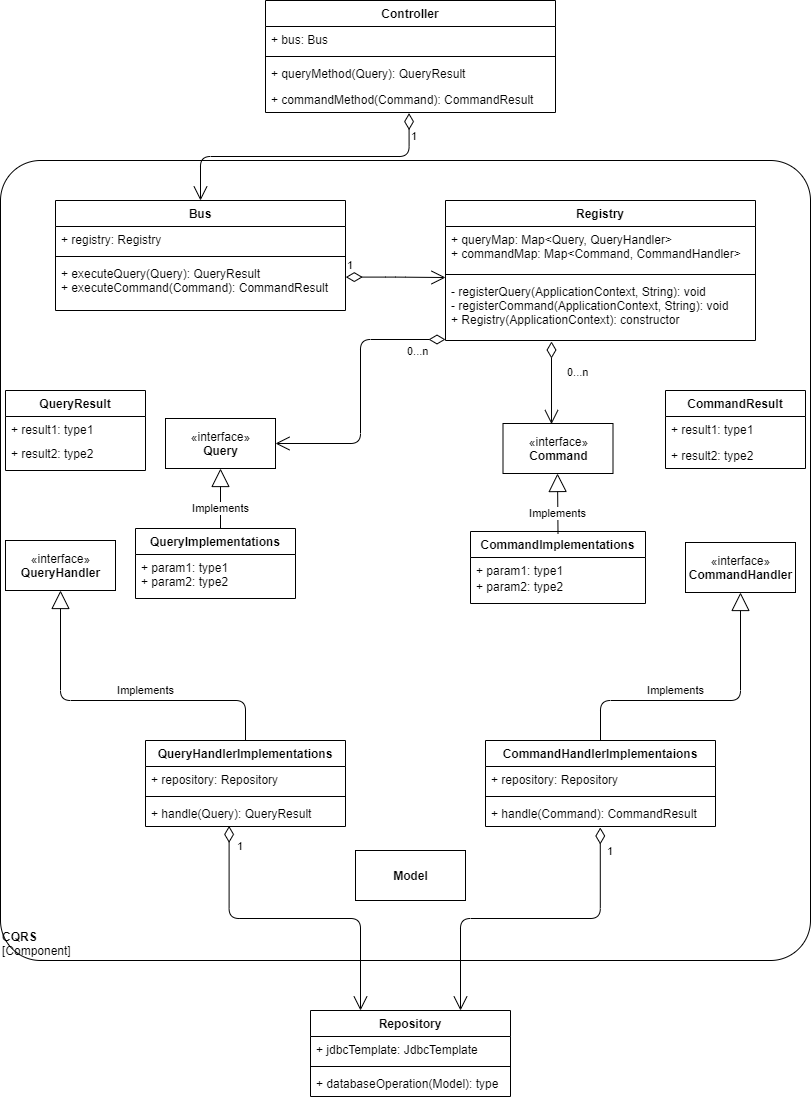

The diagram above was exported from draw.io. Its source (the exported page's mxGraphModel, read from the mxfile embedded in the PNG):
<mxGraphModel dx="1038" dy="1631" grid="1" gridSize="10" guides="1" tooltips="1" connect="1" arrows="1" fold="1" page="1" pageScale="1" pageWidth="850" pageHeight="1100" math="0" shadow="0">
  <root>
    <mxCell id="0" />
    <mxCell id="1" parent="0" />
    <mxCell id="9hxov6UwLi_tWVRm87We-3" value="&lt;div style=&quot;text-align: left&quot;&gt;&lt;b&gt;CQRS&lt;/b&gt;&lt;/div&gt;&lt;div style=&quot;text-align: left&quot;&gt;[Component]&lt;/div&gt;" style="rounded=1;whiteSpace=wrap;html=1;labelBackgroundColor=none;fillColor=#ffffff;fontColor=#000000;align=left;arcSize=5;strokeColor=#000000;verticalAlign=bottom;points=[[0.25,0,0],[0.5,0,0],[0.75,0,0],[1,0.25,0],[1,0.5,0],[1,0.75,0],[0.75,1,0],[0.5,1,0],[0.25,1,0],[0,0.75,0],[0,0.5,0],[0,0.25,0]];" vertex="1" parent="1">
      <mxGeometry x="15" y="-900" width="810" height="800" as="geometry" />
    </mxCell>
    <mxCell id="9hxov6UwLi_tWVRm87We-5" value="Bus" style="swimlane;fontStyle=1;align=center;verticalAlign=top;childLayout=stackLayout;horizontal=1;startSize=26;horizontalStack=0;resizeParent=1;resizeParentMax=0;resizeLast=0;collapsible=1;marginBottom=0;" vertex="1" parent="1">
      <mxGeometry x="70" y="-860" width="290" height="110" as="geometry" />
    </mxCell>
    <mxCell id="9hxov6UwLi_tWVRm87We-6" value="+ registry: Registry" style="text;strokeColor=none;fillColor=none;align=left;verticalAlign=top;spacingLeft=4;spacingRight=4;overflow=hidden;rotatable=0;points=[[0,0.5],[1,0.5]];portConstraint=eastwest;" vertex="1" parent="9hxov6UwLi_tWVRm87We-5">
      <mxGeometry y="26" width="290" height="26" as="geometry" />
    </mxCell>
    <mxCell id="9hxov6UwLi_tWVRm87We-7" value="" style="line;strokeWidth=1;fillColor=none;align=left;verticalAlign=middle;spacingTop=-1;spacingLeft=3;spacingRight=3;rotatable=0;labelPosition=right;points=[];portConstraint=eastwest;" vertex="1" parent="9hxov6UwLi_tWVRm87We-5">
      <mxGeometry y="52" width="290" height="8" as="geometry" />
    </mxCell>
    <mxCell id="9hxov6UwLi_tWVRm87We-8" value="+ executeQuery(Query): QueryResult&#10;+ executeCommand(Command): CommandResult" style="text;strokeColor=none;fillColor=none;align=left;verticalAlign=top;spacingLeft=4;spacingRight=4;overflow=hidden;rotatable=0;points=[[0,0.5],[1,0.5]];portConstraint=eastwest;" vertex="1" parent="9hxov6UwLi_tWVRm87We-5">
      <mxGeometry y="60" width="290" height="50" as="geometry" />
    </mxCell>
    <mxCell id="9hxov6UwLi_tWVRm87We-9" value="Registry" style="swimlane;fontStyle=1;align=center;verticalAlign=top;childLayout=stackLayout;horizontal=1;startSize=26;horizontalStack=0;resizeParent=1;resizeParentMax=0;resizeLast=0;collapsible=1;marginBottom=0;" vertex="1" parent="1">
      <mxGeometry x="460" y="-860" width="310" height="140" as="geometry" />
    </mxCell>
    <mxCell id="9hxov6UwLi_tWVRm87We-10" value="+ queryMap: Map&lt;Query, QueryHandler&gt;&#10;+ commandMap: Map&lt;Command, CommandHandler&gt;" style="text;strokeColor=none;fillColor=none;align=left;verticalAlign=top;spacingLeft=4;spacingRight=4;overflow=hidden;rotatable=0;points=[[0,0.5],[1,0.5]];portConstraint=eastwest;" vertex="1" parent="9hxov6UwLi_tWVRm87We-9">
      <mxGeometry y="26" width="310" height="44" as="geometry" />
    </mxCell>
    <mxCell id="9hxov6UwLi_tWVRm87We-11" value="" style="line;strokeWidth=1;fillColor=none;align=left;verticalAlign=middle;spacingTop=-1;spacingLeft=3;spacingRight=3;rotatable=0;labelPosition=right;points=[];portConstraint=eastwest;" vertex="1" parent="9hxov6UwLi_tWVRm87We-9">
      <mxGeometry y="70" width="310" height="8" as="geometry" />
    </mxCell>
    <mxCell id="9hxov6UwLi_tWVRm87We-12" value="- registerQuery(ApplicationContext, String): void&#10;- registerCommand(ApplicationContext, String): void&#10;+ Registry(ApplicationContext): constructor" style="text;strokeColor=none;fillColor=none;align=left;verticalAlign=top;spacingLeft=4;spacingRight=4;overflow=hidden;rotatable=0;points=[[0,0.5],[1,0.5]];portConstraint=eastwest;" vertex="1" parent="9hxov6UwLi_tWVRm87We-9">
      <mxGeometry y="78" width="310" height="62" as="geometry" />
    </mxCell>
    <mxCell id="9hxov6UwLi_tWVRm87We-15" value="«interface»&lt;br&gt;&lt;b&gt;Query&lt;/b&gt;" style="html=1;" vertex="1" parent="1">
      <mxGeometry x="180" y="-642" width="110" height="50" as="geometry" />
    </mxCell>
    <mxCell id="9hxov6UwLi_tWVRm87We-16" value="«interface»&lt;br&gt;&lt;b&gt;Command&lt;/b&gt;" style="html=1;" vertex="1" parent="1">
      <mxGeometry x="517.5" y="-637" width="110" height="50" as="geometry" />
    </mxCell>
    <mxCell id="9hxov6UwLi_tWVRm87We-17" value="«interface»&lt;br&gt;&lt;b&gt;QueryHandler&lt;/b&gt;" style="html=1;" vertex="1" parent="1">
      <mxGeometry x="20" y="-520" width="110" height="50" as="geometry" />
    </mxCell>
    <mxCell id="9hxov6UwLi_tWVRm87We-18" value="«interface»&lt;br&gt;&lt;b&gt;CommandHandler&lt;/b&gt;" style="html=1;" vertex="1" parent="1">
      <mxGeometry x="700" y="-518" width="110" height="50" as="geometry" />
    </mxCell>
    <mxCell id="9hxov6UwLi_tWVRm87We-37" value="1" style="endArrow=open;html=1;endSize=12;startArrow=diamondThin;startSize=14;startFill=0;edgeStyle=orthogonalEdgeStyle;align=left;verticalAlign=bottom;exitX=1.001;exitY=0.332;exitDx=0;exitDy=0;exitPerimeter=0;" edge="1" parent="1" source="9hxov6UwLi_tWVRm87We-8">
      <mxGeometry x="-1" y="3" relative="1" as="geometry">
        <mxPoint x="240" y="-700" as="sourcePoint" />
        <mxPoint x="460" y="-783" as="targetPoint" />
      </mxGeometry>
    </mxCell>
    <mxCell id="9hxov6UwLi_tWVRm87We-39" value="0...n" style="endArrow=open;html=1;endSize=12;startArrow=diamondThin;startSize=14;startFill=0;edgeStyle=orthogonalEdgeStyle;align=left;verticalAlign=bottom;entryX=1;entryY=0.5;entryDx=0;entryDy=0;" edge="1" parent="1" target="9hxov6UwLi_tWVRm87We-15">
      <mxGeometry x="-0.2263" y="45" relative="1" as="geometry">
        <mxPoint x="460" y="-721" as="sourcePoint" />
        <mxPoint x="475" y="-690" as="targetPoint" />
        <mxPoint as="offset" />
      </mxGeometry>
    </mxCell>
    <mxCell id="9hxov6UwLi_tWVRm87We-41" value="Implements" style="endArrow=block;endSize=16;endFill=0;html=1;exitX=0.5;exitY=0;exitDx=0;exitDy=0;entryX=0.5;entryY=1;entryDx=0;entryDy=0;" edge="1" parent="1" target="9hxov6UwLi_tWVRm87We-15">
      <mxGeometry x="-0.3333" width="160" relative="1" as="geometry">
        <mxPoint x="235" y="-532" as="sourcePoint" />
        <mxPoint x="220" y="-622" as="targetPoint" />
        <mxPoint as="offset" />
      </mxGeometry>
    </mxCell>
    <mxCell id="9hxov6UwLi_tWVRm87We-42" value="Implements" style="endArrow=block;endSize=16;endFill=0;html=1;entryX=0.5;entryY=1;entryDx=0;entryDy=0;" edge="1" parent="1">
      <mxGeometry x="-0.3333" width="160" relative="1" as="geometry">
        <mxPoint x="572.5" y="-527" as="sourcePoint" />
        <mxPoint x="572" y="-587" as="targetPoint" />
        <mxPoint as="offset" />
      </mxGeometry>
    </mxCell>
    <mxCell id="9hxov6UwLi_tWVRm87We-43" value="Implements" style="endArrow=block;endSize=16;endFill=0;html=1;exitX=0.5;exitY=0;exitDx=0;exitDy=0;entryX=0.5;entryY=1;entryDx=0;entryDy=0;" edge="1" parent="1" source="9hxov6UwLi_tWVRm87We-33" target="9hxov6UwLi_tWVRm87We-17">
      <mxGeometry x="-0.1642" y="-10" width="160" relative="1" as="geometry">
        <mxPoint x="299.5" y="-280" as="sourcePoint" />
        <mxPoint x="299.5" y="-340" as="targetPoint" />
        <mxPoint as="offset" />
        <Array as="points">
          <mxPoint x="260" y="-360" />
          <mxPoint x="75" y="-360" />
        </Array>
      </mxGeometry>
    </mxCell>
    <mxCell id="9hxov6UwLi_tWVRm87We-44" value="Implements" style="endArrow=block;endSize=16;endFill=0;html=1;exitX=0.5;exitY=0;exitDx=0;exitDy=0;entryX=0.5;entryY=1;entryDx=0;entryDy=0;" edge="1" parent="1" source="9hxov6UwLi_tWVRm87We-29" target="9hxov6UwLi_tWVRm87We-18">
      <mxGeometry x="-0.2014" y="10" width="160" relative="1" as="geometry">
        <mxPoint x="562.8" y="-202.2360000000001" as="sourcePoint" />
        <mxPoint x="562.5" y="-340" as="targetPoint" />
        <mxPoint as="offset" />
        <Array as="points">
          <mxPoint x="615" y="-360" />
          <mxPoint x="755" y="-360" />
        </Array>
      </mxGeometry>
    </mxCell>
    <mxCell id="9hxov6UwLi_tWVRm87We-49" value="&lt;b&gt;Model&lt;/b&gt;" style="html=1;" vertex="1" parent="1">
      <mxGeometry x="370" y="-210" width="110" height="50" as="geometry" />
    </mxCell>
    <mxCell id="9hxov6UwLi_tWVRm87We-57" value="Controller" style="swimlane;fontStyle=1;align=center;verticalAlign=top;childLayout=stackLayout;horizontal=1;startSize=26;horizontalStack=0;resizeParent=1;resizeParentMax=0;resizeLast=0;collapsible=1;marginBottom=0;" vertex="1" parent="1">
      <mxGeometry x="280" y="-1060" width="290" height="112" as="geometry" />
    </mxCell>
    <mxCell id="9hxov6UwLi_tWVRm87We-58" value="+ bus: Bus" style="text;strokeColor=none;fillColor=none;align=left;verticalAlign=top;spacingLeft=4;spacingRight=4;overflow=hidden;rotatable=0;points=[[0,0.5],[1,0.5]];portConstraint=eastwest;" vertex="1" parent="9hxov6UwLi_tWVRm87We-57">
      <mxGeometry y="26" width="290" height="26" as="geometry" />
    </mxCell>
    <mxCell id="9hxov6UwLi_tWVRm87We-59" value="" style="line;strokeWidth=1;fillColor=none;align=left;verticalAlign=middle;spacingTop=-1;spacingLeft=3;spacingRight=3;rotatable=0;labelPosition=right;points=[];portConstraint=eastwest;" vertex="1" parent="9hxov6UwLi_tWVRm87We-57">
      <mxGeometry y="52" width="290" height="8" as="geometry" />
    </mxCell>
    <mxCell id="9hxov6UwLi_tWVRm87We-60" value="+ queryMethod(Query): QueryResult" style="text;strokeColor=none;fillColor=none;align=left;verticalAlign=top;spacingLeft=4;spacingRight=4;overflow=hidden;rotatable=0;points=[[0,0.5],[1,0.5]];portConstraint=eastwest;" vertex="1" parent="9hxov6UwLi_tWVRm87We-57">
      <mxGeometry y="60" width="290" height="26" as="geometry" />
    </mxCell>
    <mxCell id="9hxov6UwLi_tWVRm87We-61" value="+ commandMethod(Command): CommandResult" style="text;strokeColor=none;fillColor=none;align=left;verticalAlign=top;spacingLeft=4;spacingRight=4;overflow=hidden;rotatable=0;points=[[0,0.5],[1,0.5]];portConstraint=eastwest;" vertex="1" parent="9hxov6UwLi_tWVRm87We-57">
      <mxGeometry y="86" width="290" height="26" as="geometry" />
    </mxCell>
    <mxCell id="9hxov6UwLi_tWVRm87We-65" value="0...n" style="endArrow=open;html=1;endSize=12;startArrow=diamondThin;startSize=14;startFill=0;edgeStyle=orthogonalEdgeStyle;align=left;verticalAlign=bottom;entryX=0.441;entryY=0.012;entryDx=0;entryDy=0;entryPerimeter=0;" edge="1" parent="1" target="9hxov6UwLi_tWVRm87We-16">
      <mxGeometry x="-0.0402" y="14" relative="1" as="geometry">
        <mxPoint x="566" y="-719" as="sourcePoint" />
        <mxPoint x="492.5" y="-610" as="targetPoint" />
        <mxPoint as="offset" />
      </mxGeometry>
    </mxCell>
    <mxCell id="9hxov6UwLi_tWVRm87We-21" value="QueryImplementations" style="swimlane;fontStyle=1;align=center;verticalAlign=top;childLayout=stackLayout;horizontal=1;startSize=26;horizontalStack=0;resizeParent=1;resizeParentMax=0;resizeLast=0;collapsible=1;marginBottom=0;" vertex="1" parent="1">
      <mxGeometry x="150" y="-532" width="160" height="70" as="geometry" />
    </mxCell>
    <mxCell id="9hxov6UwLi_tWVRm87We-22" value="+ param1: type1&#10;+ param2: type2" style="text;strokeColor=none;fillColor=none;align=left;verticalAlign=top;spacingLeft=4;spacingRight=4;overflow=hidden;rotatable=0;points=[[0,0.5],[1,0.5]];portConstraint=eastwest;" vertex="1" parent="9hxov6UwLi_tWVRm87We-21">
      <mxGeometry y="26" width="160" height="44" as="geometry" />
    </mxCell>
    <mxCell id="9hxov6UwLi_tWVRm87We-25" value="CommandImplementations" style="swimlane;fontStyle=1;childLayout=stackLayout;horizontal=1;startSize=26;fillColor=none;horizontalStack=0;resizeParent=1;resizeParentMax=0;resizeLast=0;collapsible=1;marginBottom=0;" vertex="1" parent="1">
      <mxGeometry x="485" y="-529" width="175" height="72" as="geometry">
        <mxRectangle x="627.5" y="-532" width="190" height="26" as="alternateBounds" />
      </mxGeometry>
    </mxCell>
    <mxCell id="9hxov6UwLi_tWVRm87We-27" value="+ param1: type1" style="text;strokeColor=none;fillColor=none;align=left;verticalAlign=top;spacingLeft=4;spacingRight=4;overflow=hidden;rotatable=0;points=[[0,0.5],[1,0.5]];portConstraint=eastwest;" vertex="1" parent="9hxov6UwLi_tWVRm87We-25">
      <mxGeometry y="26" width="175" height="16" as="geometry" />
    </mxCell>
    <mxCell id="9hxov6UwLi_tWVRm87We-28" value="+ param2: type2" style="text;strokeColor=none;fillColor=none;align=left;verticalAlign=top;spacingLeft=4;spacingRight=4;overflow=hidden;rotatable=0;points=[[0,0.5],[1,0.5]];portConstraint=eastwest;" vertex="1" parent="9hxov6UwLi_tWVRm87We-25">
      <mxGeometry y="42" width="175" height="30" as="geometry" />
    </mxCell>
    <mxCell id="9hxov6UwLi_tWVRm87We-29" value="CommandHandlerImplementaions" style="swimlane;fontStyle=1;align=center;verticalAlign=top;childLayout=stackLayout;horizontal=1;startSize=26;horizontalStack=0;resizeParent=1;resizeParentMax=0;resizeLast=0;collapsible=1;marginBottom=0;" vertex="1" parent="1">
      <mxGeometry x="500" y="-320" width="230" height="86" as="geometry" />
    </mxCell>
    <mxCell id="9hxov6UwLi_tWVRm87We-30" value="+ repository: Repository" style="text;strokeColor=none;fillColor=none;align=left;verticalAlign=top;spacingLeft=4;spacingRight=4;overflow=hidden;rotatable=0;points=[[0,0.5],[1,0.5]];portConstraint=eastwest;" vertex="1" parent="9hxov6UwLi_tWVRm87We-29">
      <mxGeometry y="26" width="230" height="26" as="geometry" />
    </mxCell>
    <mxCell id="9hxov6UwLi_tWVRm87We-31" value="" style="line;strokeWidth=1;fillColor=none;align=left;verticalAlign=middle;spacingTop=-1;spacingLeft=3;spacingRight=3;rotatable=0;labelPosition=right;points=[];portConstraint=eastwest;" vertex="1" parent="9hxov6UwLi_tWVRm87We-29">
      <mxGeometry y="52" width="230" height="8" as="geometry" />
    </mxCell>
    <mxCell id="9hxov6UwLi_tWVRm87We-32" value="+ handle(Command): CommandResult" style="text;strokeColor=none;fillColor=none;align=left;verticalAlign=top;spacingLeft=4;spacingRight=4;overflow=hidden;rotatable=0;points=[[0,0.5],[1,0.5]];portConstraint=eastwest;" vertex="1" parent="9hxov6UwLi_tWVRm87We-29">
      <mxGeometry y="60" width="230" height="26" as="geometry" />
    </mxCell>
    <mxCell id="9hxov6UwLi_tWVRm87We-33" value="QueryHandlerImplementations" style="swimlane;fontStyle=1;align=center;verticalAlign=top;childLayout=stackLayout;horizontal=1;startSize=26;horizontalStack=0;resizeParent=1;resizeParentMax=0;resizeLast=0;collapsible=1;marginBottom=0;" vertex="1" parent="1">
      <mxGeometry x="160" y="-320" width="200" height="86" as="geometry" />
    </mxCell>
    <mxCell id="9hxov6UwLi_tWVRm87We-34" value="+ repository: Repository" style="text;strokeColor=none;fillColor=none;align=left;verticalAlign=top;spacingLeft=4;spacingRight=4;overflow=hidden;rotatable=0;points=[[0,0.5],[1,0.5]];portConstraint=eastwest;" vertex="1" parent="9hxov6UwLi_tWVRm87We-33">
      <mxGeometry y="26" width="200" height="26" as="geometry" />
    </mxCell>
    <mxCell id="9hxov6UwLi_tWVRm87We-35" value="" style="line;strokeWidth=1;fillColor=none;align=left;verticalAlign=middle;spacingTop=-1;spacingLeft=3;spacingRight=3;rotatable=0;labelPosition=right;points=[];portConstraint=eastwest;" vertex="1" parent="9hxov6UwLi_tWVRm87We-33">
      <mxGeometry y="52" width="200" height="8" as="geometry" />
    </mxCell>
    <mxCell id="9hxov6UwLi_tWVRm87We-36" value="+ handle(Query): QueryResult" style="text;strokeColor=none;fillColor=none;align=left;verticalAlign=top;spacingLeft=4;spacingRight=4;overflow=hidden;rotatable=0;points=[[0,0.5],[1,0.5]];portConstraint=eastwest;" vertex="1" parent="9hxov6UwLi_tWVRm87We-33">
      <mxGeometry y="60" width="200" height="26" as="geometry" />
    </mxCell>
    <mxCell id="9hxov6UwLi_tWVRm87We-52" value="Repository" style="swimlane;fontStyle=1;align=center;verticalAlign=top;childLayout=stackLayout;horizontal=1;startSize=26;horizontalStack=0;resizeParent=1;resizeParentMax=0;resizeLast=0;collapsible=1;marginBottom=0;" vertex="1" parent="1">
      <mxGeometry x="325" y="-50" width="200" height="86" as="geometry" />
    </mxCell>
    <mxCell id="9hxov6UwLi_tWVRm87We-53" value="+ jdbcTemplate: JdbcTemplate" style="text;strokeColor=none;fillColor=none;align=left;verticalAlign=top;spacingLeft=4;spacingRight=4;overflow=hidden;rotatable=0;points=[[0,0.5],[1,0.5]];portConstraint=eastwest;" vertex="1" parent="9hxov6UwLi_tWVRm87We-52">
      <mxGeometry y="26" width="200" height="26" as="geometry" />
    </mxCell>
    <mxCell id="9hxov6UwLi_tWVRm87We-54" value="" style="line;strokeWidth=1;fillColor=none;align=left;verticalAlign=middle;spacingTop=-1;spacingLeft=3;spacingRight=3;rotatable=0;labelPosition=right;points=[];portConstraint=eastwest;" vertex="1" parent="9hxov6UwLi_tWVRm87We-52">
      <mxGeometry y="52" width="200" height="8" as="geometry" />
    </mxCell>
    <mxCell id="9hxov6UwLi_tWVRm87We-55" value="+ databaseOperation(Model): type" style="text;strokeColor=none;fillColor=none;align=left;verticalAlign=top;spacingLeft=4;spacingRight=4;overflow=hidden;rotatable=0;points=[[0,0.5],[1,0.5]];portConstraint=eastwest;" vertex="1" parent="9hxov6UwLi_tWVRm87We-52">
      <mxGeometry y="60" width="200" height="26" as="geometry" />
    </mxCell>
    <mxCell id="9hxov6UwLi_tWVRm87We-67" value="1" style="endArrow=open;html=1;endSize=12;startArrow=diamondThin;startSize=14;startFill=0;edgeStyle=orthogonalEdgeStyle;align=left;verticalAlign=bottom;exitX=0.495;exitY=1.023;exitDx=0;exitDy=0;exitPerimeter=0;entryX=0.5;entryY=0;entryDx=0;entryDy=0;" edge="1" parent="1" source="9hxov6UwLi_tWVRm87We-61" target="9hxov6UwLi_tWVRm87We-5">
      <mxGeometry x="-0.7099" y="-11" relative="1" as="geometry">
        <mxPoint x="190" y="-880" as="sourcePoint" />
        <mxPoint x="350" y="-880" as="targetPoint" />
        <mxPoint as="offset" />
      </mxGeometry>
    </mxCell>
    <mxCell id="9hxov6UwLi_tWVRm87We-68" value="1" style="endArrow=open;html=1;endSize=12;startArrow=diamondThin;startSize=14;startFill=0;edgeStyle=orthogonalEdgeStyle;align=left;verticalAlign=bottom;exitX=0.418;exitY=0.977;exitDx=0;exitDy=0;exitPerimeter=0;entryX=0.25;entryY=0;entryDx=0;entryDy=0;" edge="1" parent="1" source="9hxov6UwLi_tWVRm87We-36" target="9hxov6UwLi_tWVRm87We-52">
      <mxGeometry x="-0.8109" y="6" relative="1" as="geometry">
        <mxPoint x="265" y="-130" as="sourcePoint" />
        <mxPoint x="425" y="-130" as="targetPoint" />
        <mxPoint as="offset" />
      </mxGeometry>
    </mxCell>
    <mxCell id="9hxov6UwLi_tWVRm87We-69" value="1" style="endArrow=open;html=1;endSize=12;startArrow=diamondThin;startSize=14;startFill=0;edgeStyle=orthogonalEdgeStyle;align=left;verticalAlign=bottom;exitX=0.499;exitY=1.038;exitDx=0;exitDy=0;exitPerimeter=0;entryX=0.75;entryY=0;entryDx=0;entryDy=0;" edge="1" parent="1" source="9hxov6UwLi_tWVRm87We-32" target="9hxov6UwLi_tWVRm87We-52">
      <mxGeometry x="-0.7955" y="5" relative="1" as="geometry">
        <mxPoint x="510" y="-70" as="sourcePoint" />
        <mxPoint x="670" y="-70" as="targetPoint" />
        <mxPoint as="offset" />
      </mxGeometry>
    </mxCell>
    <mxCell id="9hxov6UwLi_tWVRm87We-72" value="QueryResult" style="swimlane;fontStyle=1;childLayout=stackLayout;horizontal=1;startSize=26;fillColor=none;horizontalStack=0;resizeParent=1;resizeParentMax=0;resizeLast=0;collapsible=1;marginBottom=0;" vertex="1" parent="1">
      <mxGeometry x="20" y="-670" width="140" height="80" as="geometry" />
    </mxCell>
    <mxCell id="9hxov6UwLi_tWVRm87We-73" value="+ result1: type1" style="text;strokeColor=none;fillColor=none;align=left;verticalAlign=top;spacingLeft=4;spacingRight=4;overflow=hidden;rotatable=0;points=[[0,0.5],[1,0.5]];portConstraint=eastwest;" vertex="1" parent="9hxov6UwLi_tWVRm87We-72">
      <mxGeometry y="26" width="140" height="24" as="geometry" />
    </mxCell>
    <mxCell id="9hxov6UwLi_tWVRm87We-74" value="+ result2: type2" style="text;strokeColor=none;fillColor=none;align=left;verticalAlign=top;spacingLeft=4;spacingRight=4;overflow=hidden;rotatable=0;points=[[0,0.5],[1,0.5]];portConstraint=eastwest;" vertex="1" parent="9hxov6UwLi_tWVRm87We-72">
      <mxGeometry y="50" width="140" height="30" as="geometry" />
    </mxCell>
    <mxCell id="9hxov6UwLi_tWVRm87We-80" value="CommandResult" style="swimlane;fontStyle=1;childLayout=stackLayout;horizontal=1;startSize=26;fillColor=none;horizontalStack=0;resizeParent=1;resizeParentMax=0;resizeLast=0;collapsible=1;marginBottom=0;" vertex="1" parent="1">
      <mxGeometry x="680" y="-670" width="140" height="78" as="geometry" />
    </mxCell>
    <mxCell id="9hxov6UwLi_tWVRm87We-81" value="+ result1: type1" style="text;strokeColor=none;fillColor=none;align=left;verticalAlign=top;spacingLeft=4;spacingRight=4;overflow=hidden;rotatable=0;points=[[0,0.5],[1,0.5]];portConstraint=eastwest;" vertex="1" parent="9hxov6UwLi_tWVRm87We-80">
      <mxGeometry y="26" width="140" height="26" as="geometry" />
    </mxCell>
    <mxCell id="9hxov6UwLi_tWVRm87We-82" value="+ result2: type2" style="text;strokeColor=none;fillColor=none;align=left;verticalAlign=top;spacingLeft=4;spacingRight=4;overflow=hidden;rotatable=0;points=[[0,0.5],[1,0.5]];portConstraint=eastwest;" vertex="1" parent="9hxov6UwLi_tWVRm87We-80">
      <mxGeometry y="52" width="140" height="26" as="geometry" />
    </mxCell>
  </root>
</mxGraphModel>